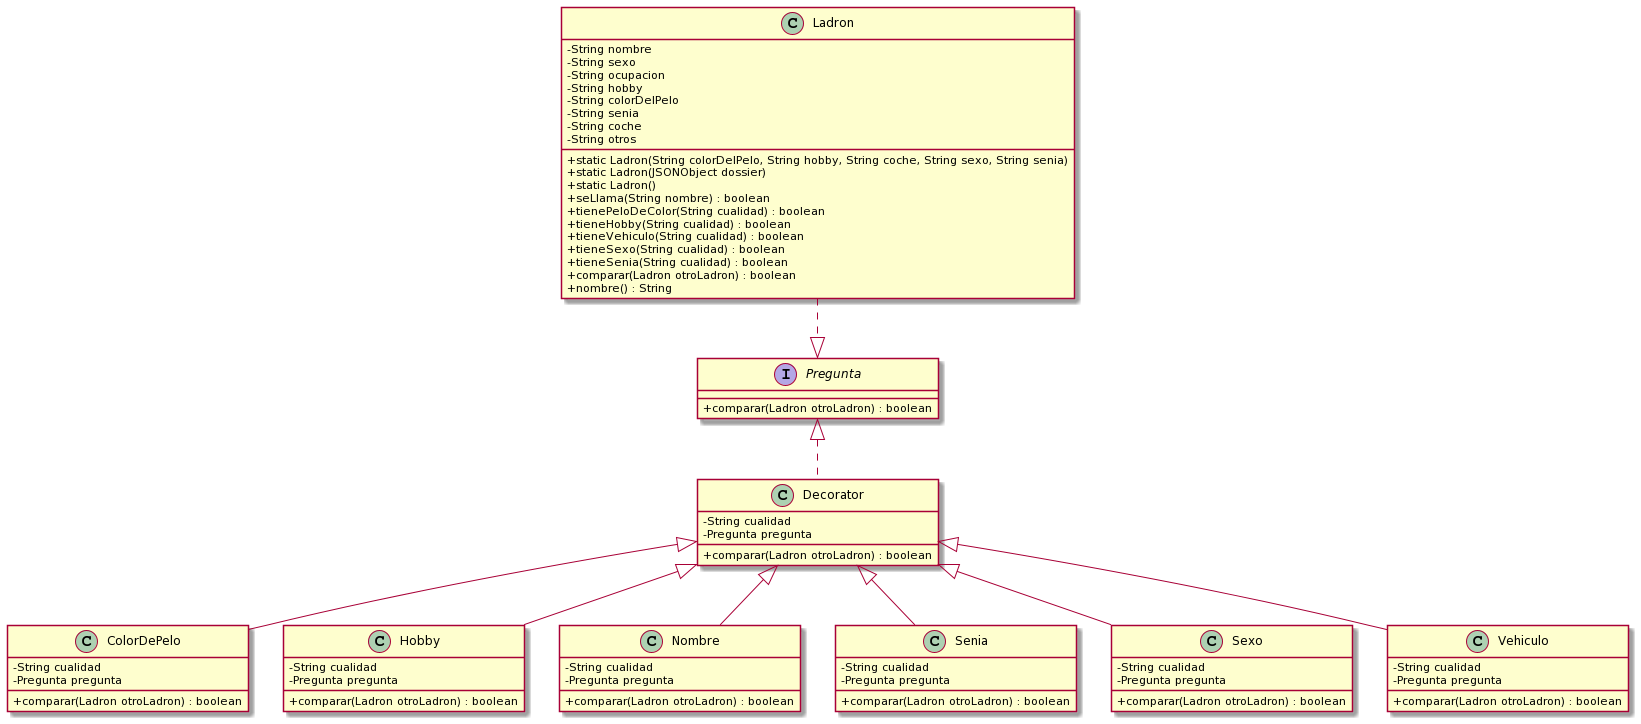

The diagram above was rendered by PlantUML. Its source (embedded in the PNG):
@startuml
skinparam classAttributeIconSize 0

class Ladron{
    -String nombre
    -String sexo
    -String ocupacion
    -String hobby
    -String colorDelPelo
    -String senia
    -String coche
    -String otros

    +static Ladron(String colorDelPelo, String hobby, String coche, String sexo, String senia)
    +static Ladron(JSONObject dossier)
    +static Ladron()
    +seLlama(String nombre) : boolean 
    +tienePeloDeColor(String cualidad) : boolean
    +tieneHobby(String cualidad) : boolean
    +tieneVehiculo(String cualidad) : boolean 
    +tieneSexo(String cualidad) : boolean
    +tieneSenia(String cualidad) : boolean
    +comparar(Ladron otroLadron) : boolean
    +nombre() : String
}






interface Pregunta{
    +comparar(Ladron otroLadron) : boolean
}

abstract Decorator{
    -String cualidad
    -Pregunta pregunta

    +comparar(Ladron otroLadron) : boolean
}


class ColorDePelo{   
    -String cualidad
    -Pregunta pregunta 
    +comparar(Ladron otroLadron) : boolean
}

class Hobby{   
    -String cualidad
    -Pregunta pregunta     
    +comparar(Ladron otroLadron) : boolean
}

class Nombre{    
    -String cualidad
    -Pregunta pregunta    
    +comparar(Ladron otroLadron) : boolean
}

class Senia{     
    -String cualidad
    -Pregunta pregunta   
    +comparar(Ladron otroLadron) : boolean
}

class Sexo{   
    -String cualidad
    -Pregunta pregunta     
    +comparar(Ladron otroLadron) : boolean
}

class Vehiculo{    
    -String cualidad
    -Pregunta pregunta    
    +comparar(Ladron otroLadron) : boolean
}

Ladron .down.|> Pregunta 

class Decorator implements Pregunta

class ColorDePelo extends Decorator
class Hobby extends Decorator
class Nombre extends Decorator
class Senia extends Decorator
class Sexo extends Decorator
class Vehiculo extends Decorator
@enduml